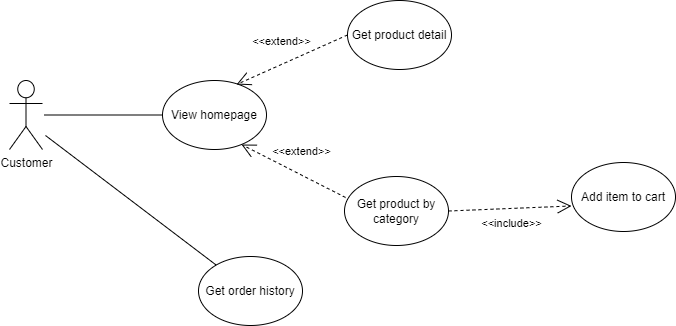

The diagram above was exported from draw.io. Its source (the exported page's mxGraphModel, read from the mxfile embedded in the PNG):
<mxGraphModel dx="880" dy="427" grid="0" gridSize="10" guides="1" tooltips="1" connect="1" arrows="1" fold="1" page="0" pageScale="1" pageWidth="827" pageHeight="1169" math="0" shadow="0">
  <root>
    <mxCell id="0" />
    <mxCell id="1" parent="0" />
    <mxCell id="6o22cqlX8FImQ4YD6Vwq-1" value="Customer" style="shape=umlActor;verticalLabelPosition=bottom;verticalAlign=top;html=1;" parent="1" vertex="1">
      <mxGeometry x="89" y="362" width="33" height="69" as="geometry" />
    </mxCell>
    <mxCell id="3XAq3QjsByekZId1Eyyx-1" value="View homepage" style="ellipse;whiteSpace=wrap;html=1;" parent="1" vertex="1">
      <mxGeometry x="242" y="362" width="104" height="69" as="geometry" />
    </mxCell>
    <mxCell id="3XAq3QjsByekZId1Eyyx-2" value="Get product by category" style="ellipse;whiteSpace=wrap;html=1;" parent="1" vertex="1">
      <mxGeometry x="424" y="458" width="104" height="69" as="geometry" />
    </mxCell>
    <mxCell id="3XAq3QjsByekZId1Eyyx-3" value="Get product detail" style="ellipse;whiteSpace=wrap;html=1;" parent="1" vertex="1">
      <mxGeometry x="427" y="282" width="104" height="69" as="geometry" />
    </mxCell>
    <mxCell id="HUbQiaxkSPcB_YjW7jbl-1" value="&amp;lt;&amp;lt;extend&amp;gt;&amp;gt;" style="endArrow=open;endSize=12;dashed=1;html=1;rounded=0;exitX=0;exitY=0.5;exitDx=0;exitDy=0;entryX=0.712;entryY=0.058;entryDx=0;entryDy=0;entryPerimeter=0;" parent="1" source="3XAq3QjsByekZId1Eyyx-3" target="3XAq3QjsByekZId1Eyyx-1" edge="1">
      <mxGeometry x="0.0358" y="-21" width="160" relative="1" as="geometry">
        <mxPoint x="374" y="389" as="sourcePoint" />
        <mxPoint x="247" y="477" as="targetPoint" />
        <mxPoint as="offset" />
      </mxGeometry>
    </mxCell>
    <mxCell id="HUbQiaxkSPcB_YjW7jbl-2" value="&amp;lt;&amp;lt;extend&amp;gt;&amp;gt;" style="endArrow=open;endSize=12;dashed=1;html=1;rounded=0;exitX=0.01;exitY=0.304;exitDx=0;exitDy=0;exitPerimeter=0;entryX=0.76;entryY=0.928;entryDx=0;entryDy=0;entryPerimeter=0;" parent="1" source="3XAq3QjsByekZId1Eyyx-2" target="3XAq3QjsByekZId1Eyyx-1" edge="1">
      <mxGeometry x="0.0358" y="-21" width="160" relative="1" as="geometry">
        <mxPoint x="399" y="394" as="sourcePoint" />
        <mxPoint x="269" y="495" as="targetPoint" />
        <mxPoint as="offset" />
      </mxGeometry>
    </mxCell>
    <mxCell id="HUbQiaxkSPcB_YjW7jbl-3" value="" style="line;strokeWidth=1;fillColor=none;align=left;verticalAlign=middle;spacingTop=-1;spacingLeft=3;spacingRight=3;rotatable=0;labelPosition=right;points=[];portConstraint=eastwest;strokeColor=inherit;" parent="1" vertex="1">
      <mxGeometry x="124" y="392.5" width="118" height="8" as="geometry" />
    </mxCell>
    <mxCell id="HUbQiaxkSPcB_YjW7jbl-4" value="Add item to cart" style="ellipse;whiteSpace=wrap;html=1;" parent="1" vertex="1">
      <mxGeometry x="651" y="444" width="104" height="69" as="geometry" />
    </mxCell>
    <mxCell id="HUbQiaxkSPcB_YjW7jbl-5" value="&amp;lt;&amp;lt;include&amp;gt;&amp;gt;" style="endArrow=open;endSize=12;dashed=1;html=1;rounded=0;exitX=1;exitY=0.5;exitDx=0;exitDy=0;entryX=0;entryY=0.63;entryDx=0;entryDy=0;entryPerimeter=0;" parent="1" source="3XAq3QjsByekZId1Eyyx-2" target="HUbQiaxkSPcB_YjW7jbl-4" edge="1">
      <mxGeometry x="0.0144" y="-15" width="160" relative="1" as="geometry">
        <mxPoint x="475" y="475" as="sourcePoint" />
        <mxPoint x="331" y="433" as="targetPoint" />
        <mxPoint as="offset" />
      </mxGeometry>
    </mxCell>
    <mxCell id="zR3RALKXsAEqSj67PZgI-1" value="Get order history" style="ellipse;whiteSpace=wrap;html=1;" vertex="1" parent="1">
      <mxGeometry x="278" y="538" width="104" height="69" as="geometry" />
    </mxCell>
    <mxCell id="zR3RALKXsAEqSj67PZgI-2" value="" style="endArrow=none;html=1;rounded=0;" edge="1" parent="1" source="zR3RALKXsAEqSj67PZgI-1">
      <mxGeometry width="50" height="50" relative="1" as="geometry">
        <mxPoint x="392" y="466" as="sourcePoint" />
        <mxPoint x="125" y="417" as="targetPoint" />
      </mxGeometry>
    </mxCell>
  </root>
</mxGraphModel>